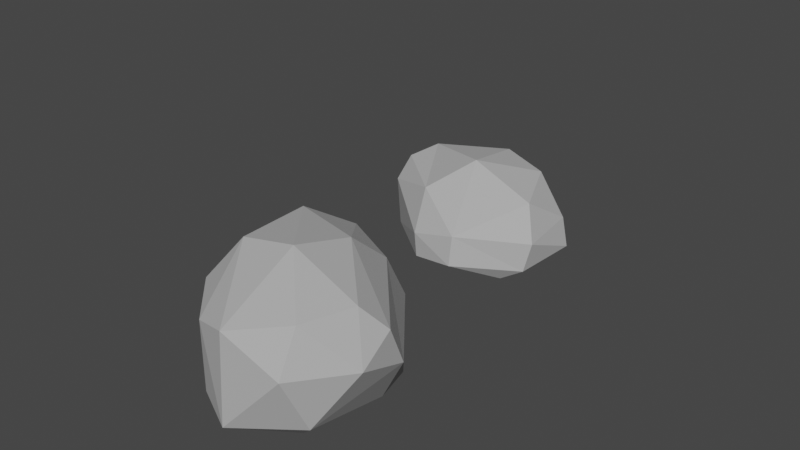 # Source: rocks.blend  (saved by Blender 3.6.13; exported with 4.5.12 LTS)
import bpy
from mathutils import Matrix  # noqa: F401  (used for matrix-valued properties, if any)

bpy.ops.wm.read_factory_settings(use_empty=True)
scene = bpy.context.scene
scene.name = 'Scene'

# ---- collections
col_collection = bpy.data.collections.new('Collection'); scene.collection.children.link(col_collection)

# ---- materials (node trees are filled in below, after node groups)
mat_material = bpy.data.materials.new('Material')
mat_material.alpha_threshold = 0.0
mat_material.use_transparent_shadow = False
mat_material.diffuse_color = (0.4575, 0.4575, 0.4575, 1.0)
mat_material.roughness = 0.5
mat_material.line_color = (0.0, 0.0, 0.0, 1.0)

# ---- material node trees

# ---- world
world_world = bpy.data.worlds.new('World'); scene.world = world_world
world_world.use_nodes = True; world_world.node_tree.nodes.clear()
_N = world_world.node_tree.nodes; _L = world_world.node_tree.links
n0 = _N.new('ShaderNodeOutputWorld'); n0.name = 'World Output'; n0.location = (300, 300)
n1 = _N.new('ShaderNodeBackground'); n1.name = 'Background'; n1.location = (10, 300)
n1.inputs[0].default_value = (0.05088, 0.05088, 0.05088, 1.0)
_L.new(n1.outputs[0], n0.inputs[0])
n0.is_active_output = True
world_world.color = (0.05088, 0.05088, 0.05088)
world_world.use_sun_shadow = False
world_world.sun_shadow_jitter_overblur = 0.0

# ---- meshes
me_cube = bpy.data.meshes.new('Cube')
me_cube.from_pydata([(0.2421, 0.8206, 1.594), (1.19, -0.6126, 1.297), (-1.078, 1.06, 1.158), (0.2167, 1.143, 0.7635), (0.2704, 1.038, 0.06582), (-0.4295, -0.6865, -0.01015), (-0.3525, -1.111, 0.4013), (-0.2866, -1.165, 1.613), (0.8376, -0.9366, 0.4338), (0.5946, -0.7828, 0.08897), (-1.016, 1.164, 0.1915), (-0.9868, 0.9652, -0.05094), (0.7745, -0.9875, 2.013), (0.1532, -1.306, 1.795), (1.128, -0.1673, 1.588), (-0.7783, -0.647, 1.658), (-1.079, 0.3328, 1.67), (-0.3928, 1.079, 1.695), (0.2492, 0.2995, 2.231), (-0.6066, 0.5283, 2.193), (0.1952, -0.4092, 2.501), (-0.4733, -0.4079, 2.3), (0.9505, -0.3931, 1.991), (0.7724, -1.223, 1.339), (-0.03404, -1.052, -0.05104), (0.1354, -1.352, 0.3312), (-1.191, 0.5901, -0.02835), (-1.289, 0.5567, 0.8602), (0.7525, 0.1496, 0.04453), (0.7627, 0.4523, 0.2315), (1.119, 0.02865, 0.9334), (-0.2756, 1.228, -0.0404), (-0.2494, 1.392, 0.1883), (-0.3187, 1.404, 0.8352)], [], [(19, 21, 20), (18, 20, 22), (17, 19, 18), (2, 16, 19), (19, 16, 21), (0, 18, 14), (8, 23, 25), (12, 13, 23), (15, 16, 27), (7, 13, 21, 15), (30, 28, 29), (14, 1, 30), (31, 11, 10, 32), (18, 19, 20), (17, 18, 0), (17, 2, 19), (21, 16, 15), (13, 12, 20, 21), (1, 14, 22, 12), (22, 20, 12), (25, 24, 9, 8), (14, 18, 22), (7, 6, 25, 13), (25, 23, 13), (1, 23, 8), (1, 12, 23), (6, 5, 24, 25), (27, 26, 6, 15), (5, 6, 26), (2, 10, 26, 27), (6, 7, 15), (27, 16, 2), (29, 4, 3, 30), (26, 10, 11), (4, 29, 28), (30, 3, 0, 14), (8, 28, 30, 1), (28, 8, 9), (4, 28, 9, 24, 5, 26, 11, 31), (33, 32, 10, 2), (0, 3, 33, 17), (2, 17, 33), (3, 4, 32, 33), (31, 32, 4)])
_uv = me_cube.uv_layers.new(name='UVMap')
_uv.uv.foreach_set('vector', [0.7746, 0.5625, 0.8125, 0.6523, 0.75, 0.6564, 0.6875, 0.589, 0.75, 0.6564, 0.6875, 0.6875, 0.726, 0.5, 0.7746, 0.5625, 0.6875, 0.589, 0.8442, 0.5, 0.875, 0.5913, 0.7746, 0.5625, 0.7746, 0.5625, 0.875, 0.5913, 0.8125, 0.6523, 0.625, 0.5305, 0.6875, 0.589, 0.625, 0.6768, 0.5, 0.7893, 0.5625, 0.8476, 0.5, 0.9085, 0.625, 0.8583, 0.5923, 0.9375, 0.5625, 0.8476, 0.5985, 0.0625, 0.625, 0.1587, 0.5625, 0.1798, 0.875, 0.75, 0.8125, 0.75, 0.8125, 0.6523, 0.875, 0.6875, 0.5625, 0.672, 0.4531, 0.6601, 0.5, 0.625, 0.625, 0.6768, 0.6083, 0.75, 0.5625, 0.672, 0.4375, 0.4029, 0.4375, 0.2669, 0.5, 0.2794, 0.5, 0.4083, 0.6875, 0.589, 0.7746, 0.5625, 0.75, 0.6564, 0.726, 0.5, 0.6875, 0.589, 0.625, 0.5305, 0.726, 0.5, 0.8442, 0.5, 0.7746, 0.5625, 0.8125, 0.6523, 0.875, 0.5913, 0.875, 0.6875, 0.8125, 0.75, 0.7333, 0.75, 0.75, 0.6564, 0.8125, 0.6523, 0.6083, 0.75, 0.625, 0.6768, 0.6875, 0.6875, 0.7333, 0.75, 0.6875, 0.6875, 0.75, 0.6564, 0.7333, 0.75, 0.5, 0.9085, 0.4375, 0.9126, 0.4375, 0.7943, 0.5, 0.7893, 0.625, 0.6768, 0.6875, 0.589, 0.6875, 0.6875, 0.5849, 1.0, 0.5, 1.0, 0.5, 0.9085, 0.5923, 0.9375, 0.5, 0.9085, 0.5625, 0.8476, 0.5923, 0.9375, 0.6083, 0.75, 0.5625, 0.8476, 0.5, 0.7893, 0.6083, 0.75, 0.625, 0.8583, 0.5625, 0.8476, 0.5, 1.0, 0.4375, 1.0, 0.4375, 0.9126, 0.5, 0.9085, 0.5625, 0.1798, 0.4561, 0.1755, 0.5, -0.004483, 0.5985, 0.0625, 0.4375, 0.006016, 0.5, -0.004483, 0.4561, 0.1755, 0.5964, 0.2734, 0.5, 0.2794, 0.4561, 0.1755, 0.5625, 0.1798, 0.5, -0.004483, 0.5849, 0.0, 0.5985, 0.0625, 0.5625, 0.1798, 0.625, 0.1587, 0.5964, 0.2734, 0.5, 0.625, 0.4567, 0.52, 0.5625, 0.5062, 0.5625, 0.672, 0.4561, 0.1755, 0.5, 0.2794, 0.4375, 0.2669, 0.4567, 0.52, 0.5, 0.625, 0.4531, 0.6601, 0.5625, 0.672, 0.5625, 0.5062, 0.625, 0.5305, 0.625, 0.6768, 0.5, 0.7893, 0.4531, 0.6601, 0.5625, 0.672, 0.6083, 0.75, 0.4531, 0.6601, 0.5, 0.7893, 0.4375, 0.7943, 0.4567, 0.52, 0.4531, 0.6601, 0.4375, 0.7943, 0.4375, 0.9126, 0.4375, 0.006016, 0.4561, 0.1755, 0.4375, 0.2669, 0.4375, 0.4029, 0.5625, 0.4012, 0.5, 0.4083, 0.5, 0.2794, 0.5964, 0.2734, 0.625, 0.5305, 0.5625, 0.5062, 0.5625, 0.4012, 0.625, 0.399, 0.5964, 0.2734, 0.625, 0.399, 0.5625, 0.4012, 0.5625, 0.5062, 0.4567, 0.52, 0.5, 0.4083, 0.5625, 0.4012, 0.4375, 0.4029, 0.5, 0.4083, 0.4567, 0.52])
me_cube.materials.append(mat_material)
me_cube.use_mirror_vertex_groups = False
me_cube.update()
me_cube_001 = bpy.data.meshes.new('Cube.001')
me_cube_001.from_pydata([(0.5954, 1.082, 0.2101), (-0.1277, -0.8593, -0.04275), (0.1239, -1.073, 0.2102), (-0.1964, -0.9013, 0.7409), (1.067, -0.3718, 0.928), (1.048, -0.168, 0.1853), (0.9529, 0.08263, -0.008531), (-0.8605, 0.6433, 0.7316), (-0.8879, 0.8078, 0.2871), (-0.7655, 0.6377, 0.0397), (0.874, -0.5874, 1.247), (0.5103, -0.7111, 1.383), (-0.3686, -0.4239, 1.401), (-0.6559, 0.1993, 1.335), (-0.3622, 0.9581, 1.25), (0.5548, 1.041, 0.7387), (0.1697, 0.2812, 1.656), (0.7913, 0.3445, 1.211), (0.5683, -0.7042, 0.0262), (0.677, -0.8937, 0.3121), (0.8993, -0.7534, 0.7479), (0.4372, -1.042, 0.9034), (-0.6195, -0.4958, 0.313), (-0.7084, -0.3454, 0.9794), (-0.8924, 0.1188, 0.04899), (0.9319, 0.654, 0.1026), (0.9537, 0.6399, 0.5469), (-0.02184, 1.141, -0.02641), (-0.2527, 1.321, 0.2323), (-0.3408, 1.33, 0.7464)], [], [(19, 21, 2), (12, 3, 21), (22, 24, 1), (22, 23, 24), (12, 23, 3), (23, 13, 7), (17, 4, 26), (27, 0, 25), (16, 14, 13), (12, 11, 16, 13), (16, 17, 15, 14), (2, 1, 18, 19), (17, 10, 4), (20, 21, 19), (18, 6, 5, 19), (19, 5, 4, 20), (21, 20, 10, 11), (4, 10, 20), (7, 8, 24, 23), (11, 12, 21), (2, 21, 3), (11, 10, 17, 16), (24, 8, 9), (22, 2, 3, 23), (1, 2, 22), (5, 25, 26, 4), (12, 13, 23), (6, 25, 5), (26, 25, 0, 15), (15, 17, 26), (1, 24, 9, 27, 25, 6, 18), (15, 0, 28, 29), (27, 28, 0), (27, 9, 8, 28), (29, 28, 8, 7), (14, 29, 7, 13), (29, 14, 15)])
_uv = me_cube_001.uv_layers.new(name='UVMap')
_uv.uv.foreach_set('vector', [0.5, 0.8468, 0.5625, 0.9009, 0.5, 0.9425, 0.625, 0.9741, 0.5625, 1.0, 0.5625, 0.9009, 0.5, 0.0625, 0.4597, 0.125, 0.4375, 0.5923, 0.5, 0.0625, 0.5625, 0.08379, 0.4597, 0.125, 0.625, 0.06338, 0.5625, 0.08379, 0.5625, 0.0, 0.5625, 0.08379, 0.625, 0.1525, 0.5625, 0.2134, 0.6534, 0.5959, 0.6044, 0.7315, 0.5625, 0.5814, 0.4375, 0.3663, 0.5, 0.4753, 0.4803, 0.5729, 0.75, 0.5978, 0.8012, 0.5066, 0.8711, 0.5975, 0.8491, 0.6901, 0.75, 0.7373, 0.75, 0.5978, 0.8711, 0.5975, 0.75, 0.5978, 0.6534, 0.5959, 0.6406, 0.5, 0.8012, 0.5066, 0.5, 0.9425, 0.4375, 0.5923, 0.4375, 0.8415, 0.5, 0.8468, 0.6534, 0.5959, 0.6875, 0.7407, 0.6044, 0.7315, 0.5625, 0.8125, 0.5625, 0.9009, 0.5, 0.8468, 0.4375, 0.8415, 0.4375, 0.6791, 0.5, 0.7179, 0.5, 0.8468, 0.5, 0.8468, 0.5, 0.7179, 0.6044, 0.7315, 0.5625, 0.8125, 0.5625, 0.9009, 0.5625, 0.8125, 0.625, 0.8125, 0.625, 0.875, 0.6044, 0.7315, 0.625, 0.8125, 0.5625, 0.8125, 0.5625, 0.2134, 0.5, 0.2223, 0.4597, 0.125, 0.5625, 0.08379, 0.625, 0.875, 0.625, 0.9741, 0.5625, 0.9009, 0.5, 0.9425, 0.5625, 0.9009, 0.5625, 1.0, 0.75, 0.7373, 0.6875, 0.7407, 0.6534, 0.5959, 0.75, 0.5978, 0.4597, 0.125, 0.5, 0.2223, 0.4375, 0.2162, 0.5, 0.0625, 0.5, 0.0, 0.5625, 0.0, 0.5625, 0.08379, 0.4375, 0.5923, 0.5, 0.0, 0.5, 0.0625, 0.5, 0.7179, 0.4803, 0.5729, 0.5625, 0.5814, 0.6044, 0.7315, 0.625, 0.06338, 0.625, 0.1525, 0.5625, 0.08379, 0.4375, 0.6791, 0.4803, 0.5729, 0.5, 0.7179, 0.5625, 0.5814, 0.4803, 0.5729, 0.5, 0.4753, 0.5803, 0.4753, 0.5803, 0.4753, 0.6534, 0.5959, 0.5625, 0.5814, 0.4375, 0.5923, 0.4597, 0.125, 0.4375, 0.2162, 0.4375, 0.3663, 0.4803, 0.5729, 0.4375, 0.6791, 0.4375, 0.8415, 0.5803, 0.4753, 0.5, 0.4753, 0.5, 0.3301, 0.5625, 0.3233, 0.4375, 0.3663, 0.5, 0.3301, 0.5, 0.4753, 0.4375, 0.3663, 0.4375, 0.2162, 0.5, 0.2223, 0.5, 0.3301, 0.5625, 0.3233, 0.5, 0.3301, 0.5, 0.2223, 0.5625, 0.2134, 0.625, 0.3238, 0.5625, 0.3233, 0.5625, 0.2134, 0.625, 0.1525, 0.5625, 0.3233, 0.625, 0.3238, 0.5803, 0.4753])
me_cube_001.materials.append(mat_material)
me_cube_001.use_mirror_vertex_groups = False
me_cube_001.update()

# ---- objects
ob_rock_1 = bpy.data.objects.new('Rock 1', me_cube)
ob_rock_2 = bpy.data.objects.new('Rock 2', me_cube_001)

# ---- transforms, parenting, visibility, modifiers, constraints
ob_rock_1.location = (0.7059, 0.1007, 0.1636)
ob_rock_1.scale = (1.0, 1.0, 0.6952)
ob_rock_1.lock_rotations_4d = False
ob_rock_1.empty_display_type = 'ARROWS'
ob_rock_1.show_in_front = True
ob_rock_1.lineart.crease_threshold = 0.0
ob_rock_2.location = (5.459e-18, 3.934, 0.02459)
ob_rock_2.rotation_euler = (0.0, -0.0, 3.927)
ob_rock_2.scale = (1.0, 1.0, 0.6952)
ob_rock_2.lock_rotations_4d = False
ob_rock_2.empty_display_type = 'ARROWS'
ob_rock_2.show_in_front = True
ob_rock_2.lineart.crease_threshold = 0.0

# ---- collection membership
col_collection.objects.link(ob_rock_1)
col_collection.objects.link(ob_rock_2)

# ---- scene / render settings (as saved in the file)
scene.frame_start = 1; scene.frame_end = 250; scene.frame_set(1)
scene.render.engine = 'BLENDER_EEVEE_NEXT'
scene.cycles.sampling_pattern = 'TABULATED_SOBOL'
scene.view_settings.view_transform = 'Filmic'
bpy.context.view_layer.update()

# ---- added for rendering (the .blend has no active camera and no usable light): camera, sun
cam_auto = bpy.data.cameras.new('AutoCamera')
cam_auto.lens = 50.0
cam_auto.sensor_width = 36.0
cam_auto.clip_end = 1000.0
ob_auto_camera = bpy.data.objects.new('AutoCamera', cam_auto)
scene.collection.objects.link(ob_auto_camera)
ob_auto_camera.location = (7.26719, -6.45471, 6.60911)
ob_auto_camera.rotation_euler = (1.09748, -7.21219e-08, 0.694738)
scene.camera = ob_auto_camera
light_auto_sun = bpy.data.lights.new('AutoSun', 'SUN')
light_auto_sun.energy = 3.0
light_auto_sun.angle = 0.0523599
ob_auto_sun = bpy.data.objects.new('AutoSun', light_auto_sun)
scene.collection.objects.link(ob_auto_sun)
ob_auto_sun.rotation_euler = (0.872665, 0.174533, 0.523599)
bpy.context.view_layer.update()
